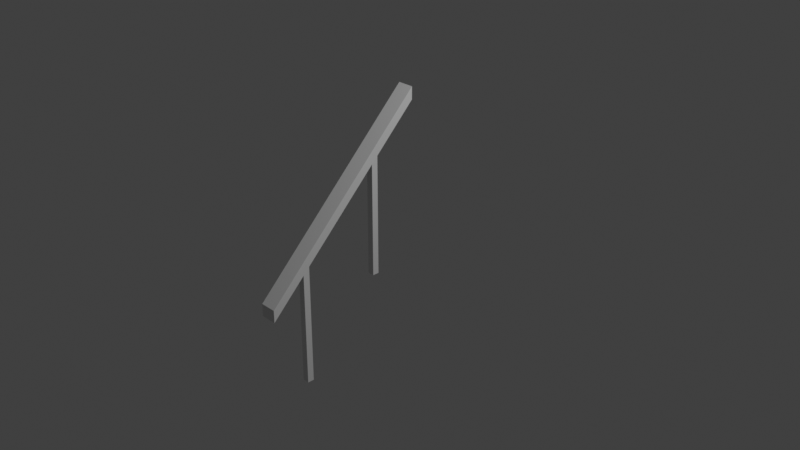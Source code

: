 # Source: multidecor_banister_raised_right.blend  (saved by Blender 3.0.42; exported with 4.5.12 LTS)
import bpy
from mathutils import Matrix  # noqa: F401  (used for matrix-valued properties, if any)

bpy.ops.wm.read_factory_settings(use_empty=True)
scene = bpy.context.scene
scene.name = 'Scene'

# ---- collections
col_collection = bpy.data.collections.new('Collection'); scene.collection.children.link(col_collection)

# ---- materials (node trees are filled in below, after node groups)
mat_material = bpy.data.materials.new('Material')
mat_material.alpha_threshold = 0.0
mat_material.use_transparent_shadow = False
mat_material.line_color = (0.0, 0.0, 0.0, 1.0)
mat_material_001 = bpy.data.materials.new('Material.001')
mat_material_001.use_transparent_shadow = False

# ---- material node trees
mat_material.use_nodes = True; mat_material.node_tree.nodes.clear()
_N = mat_material.node_tree.nodes; _L = mat_material.node_tree.links
n0 = _N.new('ShaderNodeOutputMaterial'); n0.name = 'Material Output'; n0.location = (300, 300)
n1 = _N.new('ShaderNodeBsdfPrincipled'); n1.name = 'Principled BSDF'; n1.location = (10, 300)
n1.distribution = 'GGX'
n1.subsurface_method = 'RANDOM_WALK_SKIN'
n1.inputs[2].default_value = 0.4
n1.inputs[3].default_value = 1.45
n1.inputs[27].default_value = (0.0, 0.0, 0.0, 1.0)
n1.inputs[28].default_value = 1.0
_L.new(n1.outputs[0], n0.inputs[0])
n0.is_active_output = True
mat_material_001.use_nodes = True; mat_material_001.node_tree.nodes.clear()
_N = mat_material_001.node_tree.nodes; _L = mat_material_001.node_tree.links
n0 = _N.new('ShaderNodeBsdfPrincipled'); n0.name = 'Principled BSDF'; n0.location = (10, 300)
n0.distribution = 'GGX'
n0.subsurface_method = 'RANDOM_WALK_SKIN'
n0.inputs[3].default_value = 1.45
n0.inputs[27].default_value = (0.0, 0.0, 0.0, 1.0)
n0.inputs[28].default_value = 1.0
n1 = _N.new('ShaderNodeOutputMaterial'); n1.name = 'Material Output'; n1.location = (300, 300)
_L.new(n0.outputs[0], n1.inputs[0])
n1.is_active_output = True

# ---- world
world_world = bpy.data.worlds.new('World'); scene.world = world_world
world_world.use_nodes = True; world_world.node_tree.nodes.clear()
_N = world_world.node_tree.nodes; _L = world_world.node_tree.links
n0 = _N.new('ShaderNodeOutputWorld'); n0.name = 'World Output'; n0.location = (300, 300)
n1 = _N.new('ShaderNodeBackground'); n1.name = 'Background'; n1.location = (10, 300)
n1.inputs[0].default_value = (0.05088, 0.05088, 0.05088, 1.0)
_L.new(n1.outputs[0], n0.inputs[0])
n0.is_active_output = True
world_world.color = (0.05088, 0.05088, 0.05088)
world_world.use_sun_shadow = False
world_world.sun_shadow_jitter_overblur = 0.0

# ---- cameras
cam_camera = bpy.data.cameras.new('Camera')
cam_camera.clip_end = 100.0
cam_camera.ortho_scale = 7.314

# ---- lights
light_light = bpy.data.lights.new('Light', 'POINT')
light_light.transmission_factor = 0.0
light_light.energy = 1000.0
light_light.shadow_soft_size = 0.1
light_light.shadow_maximum_resolution = 0.006
light_light.use_absolute_resolution = True

# ---- meshes
me_cube = bpy.data.meshes.new('Cube')
me_cube.from_pydata([(-1.0, -0.54, -0.74), (-1.0, -0.54, -2.2), (-1.0, -0.46, -0.66), (-1.0, -0.46, -2.2), (-0.92, -0.54, -0.74), (-0.92, -0.54, -2.2), (-0.92, -0.46, -0.66), (-0.92, -0.46, -2.2), (-0.86, -1.0, -1.2), (-0.86, -1.0, -1.05), (-0.86, 1.0, 0.8), (-0.86, 1.0, 0.95), (-1.06, -1.0, -1.2), (-1.06, -1.0, -1.05), (-1.06, 1.0, 0.8), (-1.06, 1.0, 0.95), (-1.0, 0.46, 0.26), (-1.0, 0.46, -1.2), (-1.0, 0.54, 0.34), (-1.0, 0.54, -1.2), (-0.92, 0.46, 0.26), (-0.92, 0.46, -1.2), (-0.92, 0.54, 0.34), (-0.92, 0.54, -1.2)], [], [(3, 2, 6, 7), (7, 6, 4, 5), (5, 1, 3, 7), (1, 0, 2, 3), (5, 4, 0, 1), (8, 10, 11, 9), (10, 14, 15, 11), (14, 12, 13, 15), (12, 8, 9, 13), (10, 8, 12, 14), (15, 13, 9, 11), (19, 18, 22, 23), (23, 22, 20, 21), (21, 17, 19, 23), (17, 16, 18, 19), (21, 20, 16, 17), (22, 18, 16, 20)])
me_cube.polygons.foreach_set('material_index', [0, 0, 0, 0, 0, 1, 1, 1, 1, 1, 1, 0, 0, 0, 0, 0, 0])
_uv = me_cube.uv_layers.new(name='UVMap')
_uv.uv.foreach_set('vector', [-0.4439, 0.3821, 0.1559, 0.3821, 0.1559, 0.4184, -0.4439, 0.4184, -0.4439, 0.273, 0.1559, 0.273, 0.1248, 0.3094, -0.4439, 0.3094, 0.03647, 0.3094, 0.03647, 0.3457, 0.0001189, 0.3457, 0.0001189, 0.3094, -0.4439, 0.3457, 0.1248, 0.3457, 0.1559, 0.3821, -0.4439, 0.3821, -0.4439, 0.3094, 0.1248, 0.3094, 0.1248, 0.3457, -0.4439, 0.3457, 0.9544, 1.227, 0.04556, 0.3182, 0.04556, 0.2501, 0.9544, 1.159, -0.04532, 0.2273, -0.04532, 0.1364, 0.02284, 0.1364, 0.02284, 0.2273, 0.04557, 0.04556, 0.9544, -0.8633, 0.9544, -0.7951, 0.04557, 0.1137, 1.954, 0.1365, 1.954, 0.2273, 1.886, 0.2273, 1.886, 0.1365, 0.2273, 0.000119, 1.318, 0.0001194, 1.318, 0.09101, 0.2273, 0.09101, 0.2273, 0.1365, 1.318, 0.1365, 1.318, 0.2273, 0.2273, 0.2273, 0.8181, 0.455, 0.2182, 0.455, 0.2182, 0.4187, 0.8181, 0.4187, 0.8181, 0.5641, 0.2182, 0.5641, 0.2494, 0.5277, 0.8181, 0.5277, 0.7272, 0.5277, 0.7272, 0.4914, 0.7636, 0.4914, 0.7636, 0.5277, 0.8181, 0.4914, 0.2494, 0.4914, 0.2182, 0.455, 0.8181, 0.455, 0.8181, 0.5277, 0.2494, 0.5277, 0.2494, 0.4914, 0.8181, 0.4914, 0.03907, 0.5443, 0.03907, 0.4749, 0.03907, 0.4749, 0.03907, 0.5443])
me_cube.materials.append(mat_material)
me_cube.materials.append(mat_material_001)
me_cube.use_remesh_preserve_volume = False
me_cube.use_remesh_preserve_attributes = False
me_cube.use_mirror_vertex_groups = False
me_cube.update()

# ---- objects
ob_cube = bpy.data.objects.new('Cube', me_cube)
ob_light = bpy.data.objects.new('Light', light_light)
ob_camera = bpy.data.objects.new('Camera', cam_camera)

# ---- transforms, parenting, visibility, modifiers, constraints
ob_cube.location = (0.0, 0.0, 0.0)
ob_cube.lock_rotations_4d = False
ob_cube.empty_display_type = 'ARROWS'
ob_cube.lineart.crease_threshold = 0.0
ob_light.location = (4.076, 1.005, 5.904)
ob_light.rotation_euler = (0.6503, 0.05522, 1.866)
ob_light.lock_rotations_4d = False
ob_light.empty_display_type = 'ARROWS'
ob_light.color = (0.0, 0.0, 0.0, 0.0)
ob_light.lineart.crease_threshold = 0.0
ob_camera.location = (7.359, -6.926, 4.958)
ob_camera.rotation_euler = (1.109, 0.0, 0.8149)
ob_camera.lock_rotations_4d = False
ob_camera.empty_display_type = 'ARROWS'
ob_camera.color = (0.0, 0.0, 0.0, 0.0)
ob_camera.display_type = 'WIRE'
ob_camera.lineart.crease_threshold = 0.0

# ---- collection membership
col_collection.objects.link(ob_cube)
col_collection.objects.link(ob_light)
col_collection.objects.link(ob_camera)

# ---- scene / render settings (as saved in the file)
scene.camera = ob_camera
scene.frame_start = 1; scene.frame_end = 250; scene.frame_set(1)
scene.render.engine = 'BLENDER_EEVEE_NEXT'
scene.cycles.sampling_pattern = 'TABULATED_SOBOL'
scene.cycles.use_light_tree = False
scene.view_settings.view_transform = 'Standard'
bpy.context.view_layer.update()

